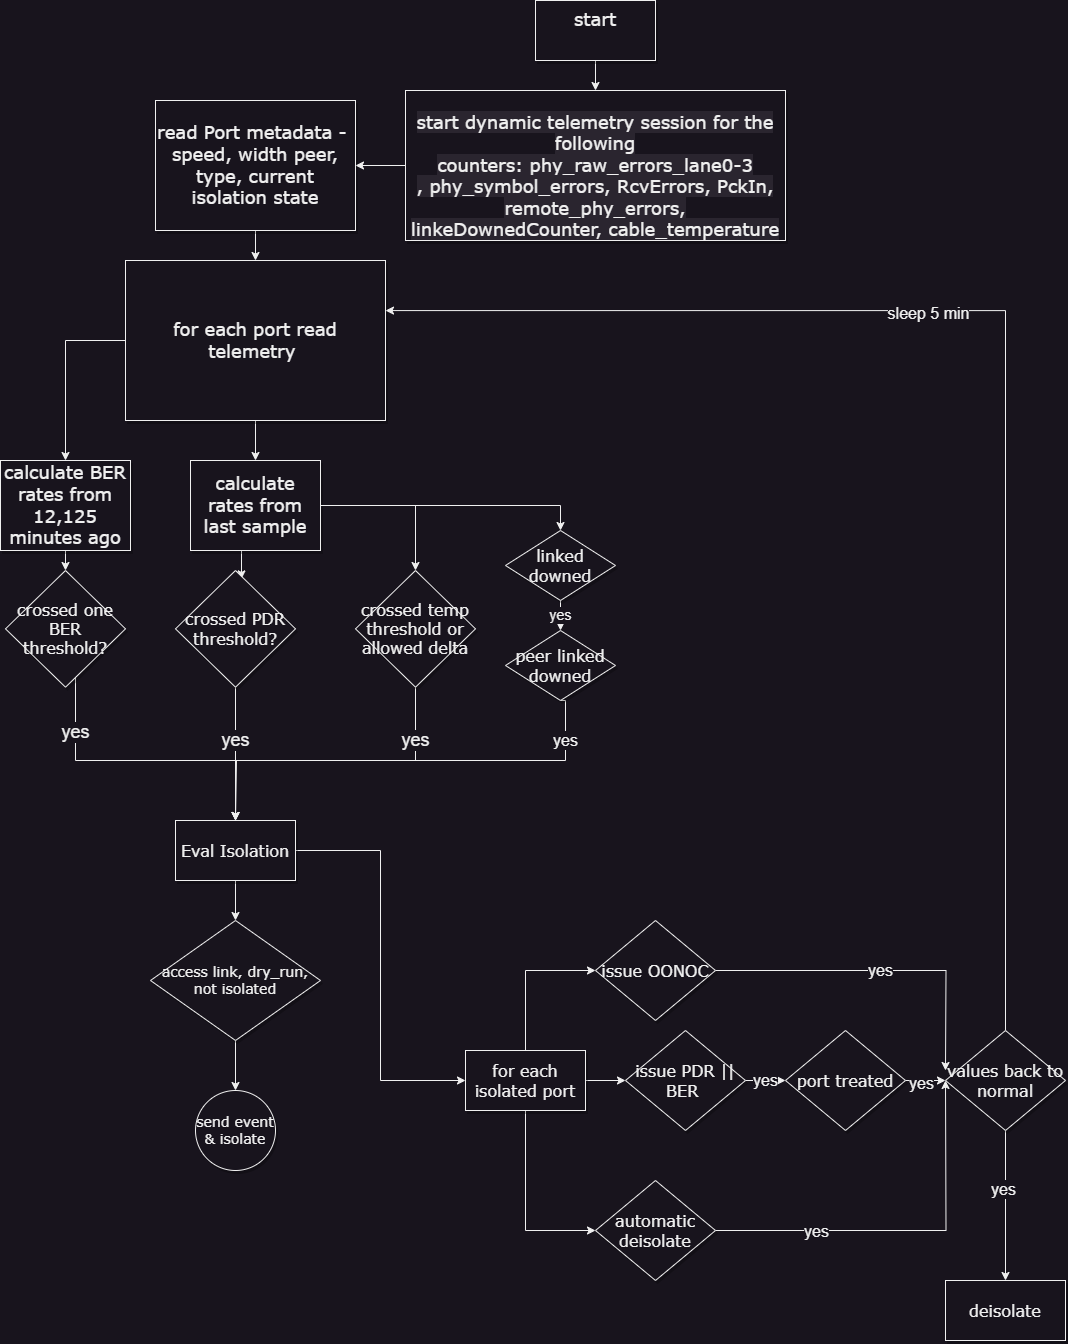

The diagram above was exported from draw.io. Its source (the exported page's mxGraphModel, read from the mxfile embedded in the PNG):
<mxGraphModel dx="1674" dy="746" grid="1" gridSize="10" guides="1" tooltips="1" connect="1" arrows="1" fold="1" page="1" pageScale="1" pageWidth="1100" pageHeight="850" background="none" math="0" shadow="0">
  <root>
    <mxCell id="0" />
    <mxCell id="1" parent="0" />
    <mxCell id="Vd-Qta-bx-zBHiN7ThrP-19" value="" style="edgeStyle=orthogonalEdgeStyle;rounded=0;orthogonalLoop=1;jettySize=auto;html=1;" edge="1" parent="1" source="_I-JcfIk63SbgH0TA4V_-1" target="Vd-Qta-bx-zBHiN7ThrP-18">
      <mxGeometry relative="1" as="geometry" />
    </mxCell>
    <mxCell id="_I-JcfIk63SbgH0TA4V_-1" value="&lt;font style=&quot;font-size: 18px;&quot;&gt;start&lt;br&gt;&lt;br&gt;&lt;/font&gt;" style="whiteSpace=wrap;html=1;fontSize=8;fontFamily=Verdana;rounded=0;shadow=1;labelBackgroundColor=none;strokeWidth=1;" parent="1" vertex="1">
      <mxGeometry x="540" y="20" width="120" height="60" as="geometry" />
    </mxCell>
    <mxCell id="_I-JcfIk63SbgH0TA4V_-8" value="" style="edgeStyle=orthogonalEdgeStyle;rounded=0;orthogonalLoop=1;jettySize=auto;html=1;fontSize=14;startArrow=none;" parent="1" source="_I-JcfIk63SbgH0TA4V_-51" target="_I-JcfIk63SbgH0TA4V_-7" edge="1">
      <mxGeometry relative="1" as="geometry" />
    </mxCell>
    <mxCell id="_I-JcfIk63SbgH0TA4V_-14" value="" style="edgeStyle=orthogonalEdgeStyle;rounded=0;orthogonalLoop=1;jettySize=auto;html=1;fontSize=18;" parent="1" source="_I-JcfIk63SbgH0TA4V_-7" target="_I-JcfIk63SbgH0TA4V_-13" edge="1">
      <mxGeometry relative="1" as="geometry" />
    </mxCell>
    <mxCell id="Vd-Qta-bx-zBHiN7ThrP-13" style="edgeStyle=orthogonalEdgeStyle;rounded=0;orthogonalLoop=1;jettySize=auto;html=1;exitX=0;exitY=0.5;exitDx=0;exitDy=0;" edge="1" parent="1" source="_I-JcfIk63SbgH0TA4V_-7" target="Vd-Qta-bx-zBHiN7ThrP-11">
      <mxGeometry relative="1" as="geometry" />
    </mxCell>
    <mxCell id="_I-JcfIk63SbgH0TA4V_-7" value="&lt;font style=&quot;font-size: 18px;&quot;&gt;for each port read telemetry&lt;font style=&quot;&quot;&gt;&amp;nbsp;&lt;/font&gt;&lt;/font&gt;" style="whiteSpace=wrap;html=1;fontSize=8;fontFamily=Verdana;rounded=0;shadow=1;labelBackgroundColor=none;strokeWidth=1;" parent="1" vertex="1">
      <mxGeometry x="130" y="280" width="260" height="160" as="geometry" />
    </mxCell>
    <mxCell id="_I-JcfIk63SbgH0TA4V_-19" style="edgeStyle=orthogonalEdgeStyle;rounded=0;orthogonalLoop=1;jettySize=auto;html=1;exitX=0.5;exitY=1;exitDx=0;exitDy=0;entryX=0.55;entryY=0.072;entryDx=0;entryDy=0;entryPerimeter=0;fontSize=14;" parent="1" source="_I-JcfIk63SbgH0TA4V_-13" target="_I-JcfIk63SbgH0TA4V_-17" edge="1">
      <mxGeometry relative="1" as="geometry" />
    </mxCell>
    <mxCell id="_I-JcfIk63SbgH0TA4V_-20" style="edgeStyle=orthogonalEdgeStyle;rounded=0;orthogonalLoop=1;jettySize=auto;html=1;exitX=1;exitY=0.5;exitDx=0;exitDy=0;entryX=0.5;entryY=0;entryDx=0;entryDy=0;fontSize=14;" parent="1" source="_I-JcfIk63SbgH0TA4V_-13" target="_I-JcfIk63SbgH0TA4V_-18" edge="1">
      <mxGeometry relative="1" as="geometry" />
    </mxCell>
    <mxCell id="_I-JcfIk63SbgH0TA4V_-13" value="&lt;span style=&quot;font-size: 18px;&quot;&gt;calculate rates from last sample&lt;/span&gt;" style="whiteSpace=wrap;html=1;fontSize=8;fontFamily=Verdana;rounded=0;shadow=1;labelBackgroundColor=none;strokeWidth=1;" parent="1" vertex="1">
      <mxGeometry x="195" y="480" width="130" height="90" as="geometry" />
    </mxCell>
    <mxCell id="_I-JcfIk63SbgH0TA4V_-24" value="yes" style="edgeStyle=orthogonalEdgeStyle;rounded=0;orthogonalLoop=1;jettySize=auto;html=1;entryX=0.5;entryY=0;entryDx=0;entryDy=0;fontSize=18;" parent="1" source="_I-JcfIk63SbgH0TA4V_-15" target="_I-JcfIk63SbgH0TA4V_-21" edge="1">
      <mxGeometry x="-0.6365" relative="1" as="geometry">
        <Array as="points">
          <mxPoint x="80" y="780" />
          <mxPoint x="240" y="780" />
        </Array>
        <mxPoint as="offset" />
      </mxGeometry>
    </mxCell>
    <mxCell id="_I-JcfIk63SbgH0TA4V_-15" value="&lt;font size=&quot;3&quot;&gt;crossed one BER threshold?&lt;/font&gt;" style="rhombus;whiteSpace=wrap;html=1;fontSize=8;fontFamily=Verdana;rounded=0;shadow=1;labelBackgroundColor=none;strokeWidth=1;" parent="1" vertex="1">
      <mxGeometry x="10" y="589.9999999999999" width="120" height="116.7" as="geometry" />
    </mxCell>
    <mxCell id="_I-JcfIk63SbgH0TA4V_-23" value="yes" style="edgeStyle=orthogonalEdgeStyle;rounded=0;orthogonalLoop=1;jettySize=auto;html=1;exitX=0.5;exitY=1;exitDx=0;exitDy=0;fontSize=18;entryX=0.5;entryY=0;entryDx=0;entryDy=0;" parent="1" source="_I-JcfIk63SbgH0TA4V_-17" target="_I-JcfIk63SbgH0TA4V_-21" edge="1">
      <mxGeometry x="-0.2003" relative="1" as="geometry">
        <mxPoint x="230" y="790" as="targetPoint" />
        <mxPoint as="offset" />
      </mxGeometry>
    </mxCell>
    <mxCell id="_I-JcfIk63SbgH0TA4V_-17" value="&lt;font size=&quot;3&quot;&gt;crossed PDR threshold?&lt;/font&gt;" style="rhombus;whiteSpace=wrap;html=1;fontSize=8;fontFamily=Verdana;rounded=0;shadow=1;labelBackgroundColor=none;strokeWidth=1;" parent="1" vertex="1">
      <mxGeometry x="180" y="589.9999999999999" width="120" height="116.7" as="geometry" />
    </mxCell>
    <mxCell id="Vd-Qta-bx-zBHiN7ThrP-5" value="&lt;font style=&quot;font-size: 14px;&quot;&gt;yes&lt;/font&gt;" style="edgeStyle=orthogonalEdgeStyle;rounded=0;orthogonalLoop=1;jettySize=auto;html=1;" edge="1" parent="1" source="_I-JcfIk63SbgH0TA4V_-18" target="Vd-Qta-bx-zBHiN7ThrP-4">
      <mxGeometry relative="1" as="geometry" />
    </mxCell>
    <mxCell id="_I-JcfIk63SbgH0TA4V_-18" value="&lt;font size=&quot;3&quot;&gt;linked downed&lt;/font&gt;" style="rhombus;whiteSpace=wrap;html=1;fontSize=8;fontFamily=Verdana;rounded=0;shadow=1;labelBackgroundColor=none;strokeWidth=1;" parent="1" vertex="1">
      <mxGeometry x="510" y="550" width="110" height="70" as="geometry" />
    </mxCell>
    <mxCell id="_I-JcfIk63SbgH0TA4V_-29" style="edgeStyle=orthogonalEdgeStyle;rounded=0;orthogonalLoop=1;jettySize=auto;html=1;exitX=1;exitY=0.5;exitDx=0;exitDy=0;strokeWidth=1;fontSize=2;entryX=0;entryY=0.5;entryDx=0;entryDy=0;" parent="1" source="_I-JcfIk63SbgH0TA4V_-21" target="_I-JcfIk63SbgH0TA4V_-27" edge="1">
      <mxGeometry relative="1" as="geometry">
        <mxPoint x="340" y="880" as="targetPoint" />
      </mxGeometry>
    </mxCell>
    <mxCell id="Vd-Qta-bx-zBHiN7ThrP-15" value="" style="edgeStyle=orthogonalEdgeStyle;rounded=0;orthogonalLoop=1;jettySize=auto;html=1;" edge="1" parent="1" source="_I-JcfIk63SbgH0TA4V_-21" target="Vd-Qta-bx-zBHiN7ThrP-14">
      <mxGeometry relative="1" as="geometry" />
    </mxCell>
    <mxCell id="_I-JcfIk63SbgH0TA4V_-21" value="&lt;font size=&quot;3&quot;&gt;Eval Isolation&lt;/font&gt;" style="whiteSpace=wrap;html=1;fontSize=8;fontFamily=Verdana;rounded=0;shadow=1;labelBackgroundColor=none;strokeWidth=1;" parent="1" vertex="1">
      <mxGeometry x="180" y="840" width="120" height="60" as="geometry" />
    </mxCell>
    <mxCell id="_I-JcfIk63SbgH0TA4V_-32" value="" style="edgeStyle=orthogonalEdgeStyle;rounded=0;orthogonalLoop=1;jettySize=auto;html=1;strokeWidth=1;fontSize=2;entryX=0;entryY=0.5;entryDx=0;entryDy=0;exitX=0.5;exitY=0;exitDx=0;exitDy=0;" parent="1" source="_I-JcfIk63SbgH0TA4V_-27" target="_I-JcfIk63SbgH0TA4V_-31" edge="1">
      <mxGeometry relative="1" as="geometry">
        <mxPoint x="600" y="1070" as="sourcePoint" />
      </mxGeometry>
    </mxCell>
    <mxCell id="_I-JcfIk63SbgH0TA4V_-39" style="edgeStyle=orthogonalEdgeStyle;rounded=0;orthogonalLoop=1;jettySize=auto;html=1;exitX=0.5;exitY=1;exitDx=0;exitDy=0;entryX=0;entryY=0.5;entryDx=0;entryDy=0;strokeWidth=1;fontSize=16;" parent="1" source="_I-JcfIk63SbgH0TA4V_-27" target="_I-JcfIk63SbgH0TA4V_-37" edge="1">
      <mxGeometry relative="1" as="geometry" />
    </mxCell>
    <mxCell id="_I-JcfIk63SbgH0TA4V_-56" style="edgeStyle=orthogonalEdgeStyle;rounded=0;orthogonalLoop=1;jettySize=auto;html=1;exitX=1;exitY=0.5;exitDx=0;exitDy=0;entryX=0;entryY=0.5;entryDx=0;entryDy=0;strokeWidth=1;fontSize=16;" parent="1" source="_I-JcfIk63SbgH0TA4V_-27" target="_I-JcfIk63SbgH0TA4V_-33" edge="1">
      <mxGeometry relative="1" as="geometry" />
    </mxCell>
    <mxCell id="_I-JcfIk63SbgH0TA4V_-27" value="&lt;font size=&quot;3&quot;&gt;for each isolated port&lt;/font&gt;" style="whiteSpace=wrap;html=1;fontSize=8;fontFamily=Verdana;rounded=0;shadow=1;labelBackgroundColor=none;strokeWidth=1;" parent="1" vertex="1">
      <mxGeometry x="470" y="1070" width="120" height="60" as="geometry" />
    </mxCell>
    <mxCell id="_I-JcfIk63SbgH0TA4V_-45" value="yes" style="edgeStyle=orthogonalEdgeStyle;rounded=0;orthogonalLoop=1;jettySize=auto;html=1;exitX=1;exitY=0.5;exitDx=0;exitDy=0;strokeWidth=1;fontSize=16;" parent="1" source="_I-JcfIk63SbgH0TA4V_-31" edge="1">
      <mxGeometry relative="1" as="geometry">
        <mxPoint x="950" y="1090" as="targetPoint" />
      </mxGeometry>
    </mxCell>
    <mxCell id="_I-JcfIk63SbgH0TA4V_-31" value="&lt;font style=&quot;font-size: 16px;&quot;&gt;issue OONOC&lt;/font&gt;" style="rhombus;whiteSpace=wrap;html=1;fontSize=8;fontFamily=Verdana;rounded=0;shadow=1;labelBackgroundColor=none;strokeWidth=1;" parent="1" vertex="1">
      <mxGeometry x="600" y="940" width="120" height="100" as="geometry" />
    </mxCell>
    <mxCell id="_I-JcfIk63SbgH0TA4V_-35" value="yes" style="edgeStyle=orthogonalEdgeStyle;rounded=0;orthogonalLoop=1;jettySize=auto;html=1;strokeWidth=1;fontSize=16;" parent="1" source="_I-JcfIk63SbgH0TA4V_-33" target="_I-JcfIk63SbgH0TA4V_-34" edge="1">
      <mxGeometry relative="1" as="geometry" />
    </mxCell>
    <mxCell id="_I-JcfIk63SbgH0TA4V_-33" value="&lt;font style=&quot;font-size: 16px;&quot;&gt;issue PDR || BER&amp;nbsp;&lt;/font&gt;" style="rhombus;whiteSpace=wrap;html=1;fontSize=8;fontFamily=Verdana;rounded=0;shadow=1;labelBackgroundColor=none;strokeWidth=1;" parent="1" vertex="1">
      <mxGeometry x="630" y="1050" width="120" height="100" as="geometry" />
    </mxCell>
    <mxCell id="_I-JcfIk63SbgH0TA4V_-41" value="" style="edgeStyle=orthogonalEdgeStyle;rounded=0;orthogonalLoop=1;jettySize=auto;html=1;strokeWidth=1;fontSize=16;" parent="1" source="_I-JcfIk63SbgH0TA4V_-34" target="_I-JcfIk63SbgH0TA4V_-40" edge="1">
      <mxGeometry relative="1" as="geometry" />
    </mxCell>
    <mxCell id="_I-JcfIk63SbgH0TA4V_-46" value="yes" style="edgeLabel;html=1;align=center;verticalAlign=middle;resizable=0;points=[];fontSize=16;" parent="_I-JcfIk63SbgH0TA4V_-41" vertex="1" connectable="0">
      <mxGeometry x="-0.25" y="-2" relative="1" as="geometry">
        <mxPoint as="offset" />
      </mxGeometry>
    </mxCell>
    <mxCell id="_I-JcfIk63SbgH0TA4V_-34" value="&lt;font style=&quot;font-size: 16px;&quot;&gt;port treated&lt;/font&gt;" style="rhombus;whiteSpace=wrap;html=1;fontSize=8;fontFamily=Verdana;rounded=0;shadow=1;labelBackgroundColor=none;strokeWidth=1;" parent="1" vertex="1">
      <mxGeometry x="790" y="1050" width="120" height="100" as="geometry" />
    </mxCell>
    <mxCell id="_I-JcfIk63SbgH0TA4V_-44" style="edgeStyle=orthogonalEdgeStyle;rounded=0;orthogonalLoop=1;jettySize=auto;html=1;exitX=1;exitY=0.5;exitDx=0;exitDy=0;strokeWidth=1;fontSize=16;" parent="1" source="_I-JcfIk63SbgH0TA4V_-37" edge="1">
      <mxGeometry relative="1" as="geometry">
        <mxPoint x="950" y="1100" as="targetPoint" />
      </mxGeometry>
    </mxCell>
    <mxCell id="_I-JcfIk63SbgH0TA4V_-47" value="yes" style="edgeLabel;html=1;align=center;verticalAlign=middle;resizable=0;points=[];fontSize=16;" parent="_I-JcfIk63SbgH0TA4V_-44" vertex="1" connectable="0">
      <mxGeometry x="-0.4737" relative="1" as="geometry">
        <mxPoint as="offset" />
      </mxGeometry>
    </mxCell>
    <mxCell id="_I-JcfIk63SbgH0TA4V_-37" value="&lt;span style=&quot;font-size: 16px;&quot;&gt;automatic deisolate&lt;/span&gt;" style="rhombus;whiteSpace=wrap;html=1;fontSize=8;fontFamily=Verdana;rounded=0;shadow=1;labelBackgroundColor=none;strokeWidth=1;" parent="1" vertex="1">
      <mxGeometry x="600" y="1200" width="120" height="100" as="geometry" />
    </mxCell>
    <mxCell id="_I-JcfIk63SbgH0TA4V_-43" style="edgeStyle=orthogonalEdgeStyle;rounded=0;orthogonalLoop=1;jettySize=auto;html=1;exitX=0.5;exitY=1;exitDx=0;exitDy=0;entryX=0.5;entryY=0;entryDx=0;entryDy=0;strokeWidth=1;fontSize=16;" parent="1" source="_I-JcfIk63SbgH0TA4V_-40" target="_I-JcfIk63SbgH0TA4V_-42" edge="1">
      <mxGeometry relative="1" as="geometry" />
    </mxCell>
    <mxCell id="_I-JcfIk63SbgH0TA4V_-48" value="yes" style="edgeLabel;html=1;align=center;verticalAlign=middle;resizable=0;points=[];fontSize=16;" parent="_I-JcfIk63SbgH0TA4V_-43" vertex="1" connectable="0">
      <mxGeometry x="-0.2316" y="-3" relative="1" as="geometry">
        <mxPoint as="offset" />
      </mxGeometry>
    </mxCell>
    <mxCell id="_I-JcfIk63SbgH0TA4V_-54" style="edgeStyle=orthogonalEdgeStyle;rounded=0;orthogonalLoop=1;jettySize=auto;html=1;exitX=0.5;exitY=0;exitDx=0;exitDy=0;entryX=1;entryY=0.313;entryDx=0;entryDy=0;entryPerimeter=0;strokeWidth=1;fontSize=16;" parent="1" source="_I-JcfIk63SbgH0TA4V_-40" target="_I-JcfIk63SbgH0TA4V_-7" edge="1">
      <mxGeometry relative="1" as="geometry" />
    </mxCell>
    <mxCell id="_I-JcfIk63SbgH0TA4V_-55" value="sleep 5 min" style="edgeLabel;html=1;align=center;verticalAlign=middle;resizable=0;points=[];fontSize=16;" parent="_I-JcfIk63SbgH0TA4V_-54" vertex="1" connectable="0">
      <mxGeometry x="0.1895" y="2" relative="1" as="geometry">
        <mxPoint as="offset" />
      </mxGeometry>
    </mxCell>
    <mxCell id="_I-JcfIk63SbgH0TA4V_-40" value="&lt;font style=&quot;font-size: 16px;&quot;&gt;values back to normal&lt;/font&gt;" style="rhombus;whiteSpace=wrap;html=1;fontSize=8;fontFamily=Verdana;rounded=0;shadow=1;labelBackgroundColor=none;strokeWidth=1;" parent="1" vertex="1">
      <mxGeometry x="950" y="1050" width="120" height="100" as="geometry" />
    </mxCell>
    <mxCell id="_I-JcfIk63SbgH0TA4V_-42" value="&lt;font style=&quot;font-size: 16px;&quot;&gt;deisolate&lt;/font&gt;" style="whiteSpace=wrap;html=1;fontSize=8;fontFamily=Verdana;rounded=0;shadow=1;labelBackgroundColor=none;strokeWidth=1;" parent="1" vertex="1">
      <mxGeometry x="950" y="1300" width="120" height="60" as="geometry" />
    </mxCell>
    <mxCell id="_I-JcfIk63SbgH0TA4V_-51" value="&lt;font style=&quot;font-size: 18px;&quot;&gt;read Port metadata -&amp;nbsp;&lt;br&gt;speed, width peer, type, current isolation state&lt;br&gt;&lt;/font&gt;" style="whiteSpace=wrap;html=1;fontSize=8;fontFamily=Verdana;rounded=0;shadow=1;labelBackgroundColor=none;strokeWidth=1;" parent="1" vertex="1">
      <mxGeometry x="160" y="120" width="200" height="130" as="geometry" />
    </mxCell>
    <mxCell id="Vd-Qta-bx-zBHiN7ThrP-1" style="edgeStyle=orthogonalEdgeStyle;rounded=0;orthogonalLoop=1;jettySize=auto;html=1;exitX=1;exitY=0.5;exitDx=0;exitDy=0;entryX=0.5;entryY=0;entryDx=0;entryDy=0;fontSize=14;" edge="1" parent="1" target="Vd-Qta-bx-zBHiN7ThrP-3" source="_I-JcfIk63SbgH0TA4V_-13">
      <mxGeometry relative="1" as="geometry">
        <mxPoint x="335" y="535" as="sourcePoint" />
      </mxGeometry>
    </mxCell>
    <mxCell id="Vd-Qta-bx-zBHiN7ThrP-2" value="yes" style="edgeStyle=orthogonalEdgeStyle;rounded=0;orthogonalLoop=1;jettySize=auto;html=1;exitX=0.5;exitY=1;exitDx=0;exitDy=0;fontSize=18;" edge="1" parent="1" source="Vd-Qta-bx-zBHiN7ThrP-3">
      <mxGeometry x="-0.6587" relative="1" as="geometry">
        <mxPoint x="240" y="840" as="targetPoint" />
        <Array as="points">
          <mxPoint x="420" y="780" />
          <mxPoint x="241" y="780" />
        </Array>
        <mxPoint as="offset" />
      </mxGeometry>
    </mxCell>
    <mxCell id="Vd-Qta-bx-zBHiN7ThrP-3" value="&lt;font size=&quot;3&quot;&gt;crossed temp threshold or allowed delta&lt;/font&gt;" style="rhombus;whiteSpace=wrap;html=1;fontSize=8;fontFamily=Verdana;rounded=0;shadow=1;labelBackgroundColor=none;strokeWidth=1;" vertex="1" parent="1">
      <mxGeometry x="360" y="589.9999999999999" width="120" height="116.7" as="geometry" />
    </mxCell>
    <mxCell id="Vd-Qta-bx-zBHiN7ThrP-7" value="&lt;font style=&quot;font-size: 16px;&quot;&gt;yes&lt;/font&gt;" style="edgeStyle=orthogonalEdgeStyle;rounded=0;orthogonalLoop=1;jettySize=auto;html=1;exitX=0.5;exitY=1;exitDx=0;exitDy=0;entryX=0.5;entryY=0;entryDx=0;entryDy=0;" edge="1" parent="1" source="Vd-Qta-bx-zBHiN7ThrP-4" target="_I-JcfIk63SbgH0TA4V_-21">
      <mxGeometry x="-0.8022" relative="1" as="geometry">
        <Array as="points">
          <mxPoint x="570" y="720" />
          <mxPoint x="570" y="780" />
          <mxPoint x="240" y="780" />
        </Array>
        <mxPoint as="offset" />
      </mxGeometry>
    </mxCell>
    <mxCell id="Vd-Qta-bx-zBHiN7ThrP-4" value="&lt;font size=&quot;3&quot;&gt;peer linked downed&lt;/font&gt;" style="rhombus;whiteSpace=wrap;html=1;fontSize=8;fontFamily=Verdana;rounded=0;shadow=1;labelBackgroundColor=none;strokeWidth=1;" vertex="1" parent="1">
      <mxGeometry x="510" y="650" width="110" height="70" as="geometry" />
    </mxCell>
    <mxCell id="Vd-Qta-bx-zBHiN7ThrP-12" style="edgeStyle=orthogonalEdgeStyle;rounded=0;orthogonalLoop=1;jettySize=auto;html=1;exitX=0.5;exitY=1;exitDx=0;exitDy=0;entryX=0.5;entryY=0;entryDx=0;entryDy=0;" edge="1" parent="1" source="Vd-Qta-bx-zBHiN7ThrP-11" target="_I-JcfIk63SbgH0TA4V_-15">
      <mxGeometry relative="1" as="geometry" />
    </mxCell>
    <mxCell id="Vd-Qta-bx-zBHiN7ThrP-11" value="&lt;span style=&quot;font-size: 18px;&quot;&gt;calculate BER rates from 12,125 minutes ago&lt;/span&gt;" style="whiteSpace=wrap;html=1;fontSize=8;fontFamily=Verdana;rounded=0;shadow=1;labelBackgroundColor=none;strokeWidth=1;" vertex="1" parent="1">
      <mxGeometry x="5" y="480" width="130" height="90" as="geometry" />
    </mxCell>
    <mxCell id="Vd-Qta-bx-zBHiN7ThrP-17" value="" style="edgeStyle=orthogonalEdgeStyle;rounded=0;orthogonalLoop=1;jettySize=auto;html=1;" edge="1" parent="1" source="Vd-Qta-bx-zBHiN7ThrP-14" target="Vd-Qta-bx-zBHiN7ThrP-16">
      <mxGeometry relative="1" as="geometry" />
    </mxCell>
    <mxCell id="Vd-Qta-bx-zBHiN7ThrP-14" value="&lt;font style=&quot;font-size: 14px;&quot;&gt;access link, dry_run, not isolated&lt;/font&gt;" style="rhombus;whiteSpace=wrap;html=1;fontSize=8;fontFamily=Verdana;rounded=0;shadow=1;labelBackgroundColor=none;strokeWidth=1;" vertex="1" parent="1">
      <mxGeometry x="155" y="940" width="170" height="120" as="geometry" />
    </mxCell>
    <mxCell id="Vd-Qta-bx-zBHiN7ThrP-16" value="&lt;font style=&quot;font-size: 14px;&quot;&gt;send event &amp;amp; isolate&lt;/font&gt;" style="ellipse;whiteSpace=wrap;html=1;fontSize=8;fontFamily=Verdana;rounded=0;shadow=1;labelBackgroundColor=none;strokeWidth=1;" vertex="1" parent="1">
      <mxGeometry x="200" y="1110" width="80" height="80" as="geometry" />
    </mxCell>
    <mxCell id="Vd-Qta-bx-zBHiN7ThrP-20" value="" style="edgeStyle=orthogonalEdgeStyle;rounded=0;orthogonalLoop=1;jettySize=auto;html=1;" edge="1" parent="1" source="Vd-Qta-bx-zBHiN7ThrP-18" target="_I-JcfIk63SbgH0TA4V_-51">
      <mxGeometry relative="1" as="geometry" />
    </mxCell>
    <mxCell id="Vd-Qta-bx-zBHiN7ThrP-18" value="&lt;font style=&quot;font-size: 18px;&quot;&gt;&lt;br&gt;&lt;span style=&quot;color: rgb(240, 240, 240); font-family: Verdana; font-style: normal; font-variant-ligatures: normal; font-variant-caps: normal; font-weight: 400; letter-spacing: normal; orphans: 2; text-align: center; text-indent: 0px; text-transform: none; widows: 2; word-spacing: 0px; -webkit-text-stroke-width: 0px; background-color: rgb(42, 37, 47); text-decoration-thickness: initial; text-decoration-style: initial; text-decoration-color: initial; float: none; display: inline !important;&quot;&gt;start dynamic telemetry session for the following counters:&amp;nbsp;&lt;/span&gt;&lt;font style=&quot;border-color: rgb(0, 0, 0); color: rgb(240, 240, 240); font-family: Verdana; font-style: normal; font-variant-ligatures: normal; font-variant-caps: normal; font-weight: 400; letter-spacing: normal; orphans: 2; text-align: center; text-indent: 0px; text-transform: none; widows: 2; word-spacing: 0px; -webkit-text-stroke-width: 0px; background-color: rgb(42, 37, 47); text-decoration-thickness: initial; text-decoration-style: initial; text-decoration-color: initial;&quot;&gt;phy_raw_errors_lane0-3&lt;br style=&quot;border-color: rgb(0, 0, 0);&quot;&gt;&lt;/font&gt;&lt;span style=&quot;color: rgb(240, 240, 240); font-family: Verdana; font-style: normal; font-variant-ligatures: normal; font-variant-caps: normal; font-weight: 400; letter-spacing: normal; orphans: 2; text-align: center; text-indent: 0px; text-transform: none; widows: 2; word-spacing: 0px; -webkit-text-stroke-width: 0px; background-color: rgb(42, 37, 47); text-decoration-thickness: initial; text-decoration-style: initial; text-decoration-color: initial; float: none; display: inline !important;&quot;&gt;, phy_symbol_errors, RcvErrors, PckIn, remote_phy_errors, linkeDownedCounter, cable_temperature&lt;/span&gt;&lt;br&gt;&lt;/font&gt;" style="whiteSpace=wrap;html=1;fontSize=8;fontFamily=Verdana;rounded=0;shadow=1;labelBackgroundColor=none;strokeWidth=1;" vertex="1" parent="1">
      <mxGeometry x="410" y="110" width="380" height="150" as="geometry" />
    </mxCell>
  </root>
</mxGraphModel>